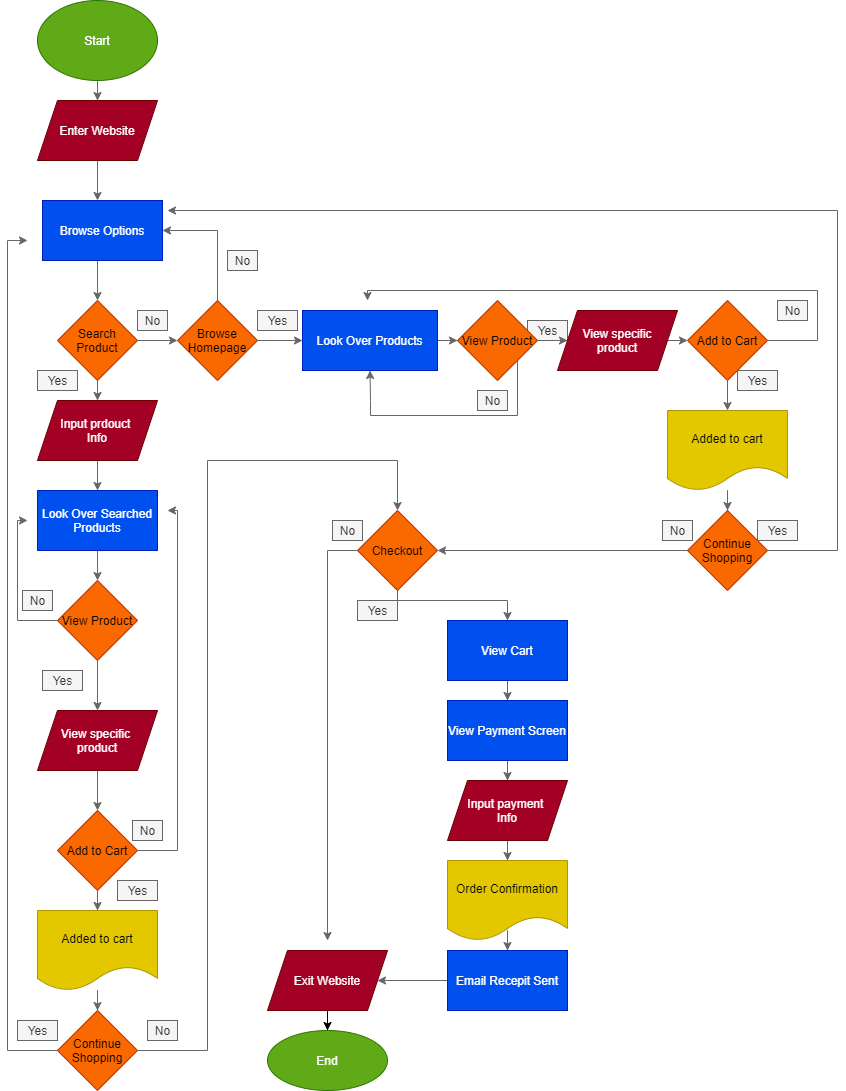

The diagram above was exported from draw.io. Its source (the exported page's mxGraphModel, read from the mxfile embedded in the PNG):
<mxGraphModel dx="1118" dy="529" grid="1" gridSize="10" guides="1" tooltips="1" connect="1" arrows="1" fold="1" page="1" pageScale="1" pageWidth="850" pageHeight="1100" math="0" shadow="0">
  <root>
    <mxCell id="0" />
    <mxCell id="1" parent="0" />
    <mxCell id="4" value="" style="edgeStyle=orthogonalEdgeStyle;rounded=0;orthogonalLoop=1;jettySize=auto;html=1;fillColor=#f5f5f5;strokeColor=#666666;" edge="1" parent="1" source="2">
      <mxGeometry relative="1" as="geometry">
        <mxPoint x="100" y="100" as="targetPoint" />
      </mxGeometry>
    </mxCell>
    <mxCell id="2" value="Start" style="ellipse;whiteSpace=wrap;html=1;fillColor=#60a917;strokeColor=#2D7600;fontColor=#ffffff;" vertex="1" parent="1">
      <mxGeometry x="40" width="120" height="80" as="geometry" />
    </mxCell>
    <mxCell id="6" value="" style="edgeStyle=orthogonalEdgeStyle;rounded=0;orthogonalLoop=1;jettySize=auto;html=1;fillColor=#f5f5f5;strokeColor=#666666;" edge="1" parent="1">
      <mxGeometry relative="1" as="geometry">
        <mxPoint x="100" y="160" as="sourcePoint" />
        <mxPoint x="100" y="200" as="targetPoint" />
      </mxGeometry>
    </mxCell>
    <mxCell id="8" value="" style="edgeStyle=orthogonalEdgeStyle;rounded=0;orthogonalLoop=1;jettySize=auto;html=1;fillColor=#f5f5f5;strokeColor=#666666;" edge="1" parent="1" target="7">
      <mxGeometry relative="1" as="geometry">
        <mxPoint x="100" y="260" as="sourcePoint" />
      </mxGeometry>
    </mxCell>
    <mxCell id="29" value="" style="edgeStyle=orthogonalEdgeStyle;rounded=0;orthogonalLoop=1;jettySize=auto;html=1;entryX=0;entryY=0.5;entryDx=0;entryDy=0;fillColor=#f5f5f5;strokeColor=#666666;" edge="1" parent="1" source="7" target="31">
      <mxGeometry relative="1" as="geometry">
        <mxPoint x="200" y="340" as="targetPoint" />
      </mxGeometry>
    </mxCell>
    <mxCell id="144" style="edgeStyle=orthogonalEdgeStyle;rounded=0;orthogonalLoop=1;jettySize=auto;html=1;entryX=0.5;entryY=0;entryDx=0;entryDy=0;fillColor=#f5f5f5;strokeColor=#666666;" edge="1" parent="1" source="7" target="142">
      <mxGeometry relative="1" as="geometry" />
    </mxCell>
    <mxCell id="7" value="Search Product" style="rhombus;whiteSpace=wrap;html=1;fillColor=#fa6800;strokeColor=#C73500;fontColor=#000000;" vertex="1" parent="1">
      <mxGeometry x="60" y="300" width="80" height="80" as="geometry" />
    </mxCell>
    <mxCell id="12" value="Browse Options" style="rounded=0;whiteSpace=wrap;html=1;fillColor=#0050ef;strokeColor=#001DBC;fontColor=#ffffff;" vertex="1" parent="1">
      <mxGeometry x="45" y="200" width="120" height="60" as="geometry" />
    </mxCell>
    <mxCell id="56" value="" style="edgeStyle=orthogonalEdgeStyle;rounded=0;orthogonalLoop=1;jettySize=auto;html=1;fillColor=#f5f5f5;strokeColor=#666666;" edge="1" parent="1" source="14" target="55">
      <mxGeometry relative="1" as="geometry" />
    </mxCell>
    <mxCell id="14" value="Look Over Searched Products" style="whiteSpace=wrap;html=1;direction=west;fillColor=#0050ef;strokeColor=#001DBC;fontColor=#ffffff;" vertex="1" parent="1">
      <mxGeometry x="40" y="490" width="120" height="60" as="geometry" />
    </mxCell>
    <mxCell id="16" value="Yes" style="text;html=1;align=center;verticalAlign=middle;resizable=0;points=[];autosize=1;strokeColor=#666666;fillColor=#f5f5f5;fontColor=#333333;" vertex="1" parent="1">
      <mxGeometry x="40" y="370" width="40" height="20" as="geometry" />
    </mxCell>
    <mxCell id="30" value="No" style="text;html=1;align=center;verticalAlign=middle;resizable=0;points=[];autosize=1;strokeColor=#666666;fillColor=#f5f5f5;fontColor=#333333;" vertex="1" parent="1">
      <mxGeometry x="140" y="310" width="30" height="20" as="geometry" />
    </mxCell>
    <mxCell id="33" value="" style="edgeStyle=orthogonalEdgeStyle;rounded=0;orthogonalLoop=1;jettySize=auto;html=1;fillColor=#f5f5f5;strokeColor=#666666;" edge="1" parent="1" source="31" target="32">
      <mxGeometry relative="1" as="geometry" />
    </mxCell>
    <mxCell id="35" style="edgeStyle=orthogonalEdgeStyle;rounded=0;orthogonalLoop=1;jettySize=auto;html=1;exitX=0.5;exitY=0;exitDx=0;exitDy=0;entryX=1;entryY=0.5;entryDx=0;entryDy=0;fillColor=#f5f5f5;strokeColor=#666666;" edge="1" parent="1" source="31" target="12">
      <mxGeometry relative="1" as="geometry" />
    </mxCell>
    <mxCell id="31" value="Browse Homepage" style="rhombus;whiteSpace=wrap;html=1;fillColor=#fa6800;strokeColor=#C73500;fontColor=#000000;" vertex="1" parent="1">
      <mxGeometry x="180" y="300" width="80" height="80" as="geometry" />
    </mxCell>
    <mxCell id="71" style="edgeStyle=orthogonalEdgeStyle;rounded=0;orthogonalLoop=1;jettySize=auto;html=1;entryX=0;entryY=0.5;entryDx=0;entryDy=0;fillColor=#f5f5f5;strokeColor=#666666;" edge="1" parent="1" source="32" target="68">
      <mxGeometry relative="1" as="geometry" />
    </mxCell>
    <mxCell id="32" value="Look Over Products" style="whiteSpace=wrap;html=1;fillColor=#0050ef;strokeColor=#001DBC;fontColor=#ffffff;" vertex="1" parent="1">
      <mxGeometry x="305" y="310" width="135" height="60" as="geometry" />
    </mxCell>
    <mxCell id="34" value="Yes" style="text;html=1;align=center;verticalAlign=middle;resizable=0;points=[];autosize=1;strokeColor=#666666;fillColor=#f5f5f5;fontColor=#333333;" vertex="1" parent="1">
      <mxGeometry x="260" y="310" width="40" height="20" as="geometry" />
    </mxCell>
    <mxCell id="36" value="No" style="text;html=1;align=center;verticalAlign=middle;resizable=0;points=[];autosize=1;strokeColor=#666666;fillColor=#f5f5f5;fontColor=#333333;" vertex="1" parent="1">
      <mxGeometry x="230" y="250" width="30" height="20" as="geometry" />
    </mxCell>
    <mxCell id="92" value="" style="edgeStyle=orthogonalEdgeStyle;rounded=0;orthogonalLoop=1;jettySize=auto;html=1;fillColor=#f5f5f5;strokeColor=#666666;" edge="1" parent="1" source="43" target="91">
      <mxGeometry relative="1" as="geometry" />
    </mxCell>
    <mxCell id="104" style="edgeStyle=orthogonalEdgeStyle;rounded=0;orthogonalLoop=1;jettySize=auto;html=1;exitX=1;exitY=0.5;exitDx=0;exitDy=0;fillColor=#f5f5f5;strokeColor=#666666;" edge="1" parent="1" source="43">
      <mxGeometry relative="1" as="geometry">
        <mxPoint x="170" y="510" as="targetPoint" />
        <Array as="points">
          <mxPoint x="180" y="850" />
          <mxPoint x="180" y="510" />
        </Array>
      </mxGeometry>
    </mxCell>
    <mxCell id="43" value="Add to Cart" style="rhombus;whiteSpace=wrap;html=1;fillColor=#fa6800;strokeColor=#C73500;fontColor=#000000;" vertex="1" parent="1">
      <mxGeometry x="60" y="810" width="80" height="80" as="geometry" />
    </mxCell>
    <mxCell id="80" value="" style="edgeStyle=orthogonalEdgeStyle;rounded=0;orthogonalLoop=1;jettySize=auto;html=1;fillColor=#f5f5f5;strokeColor=#666666;" edge="1" parent="1" source="55">
      <mxGeometry relative="1" as="geometry">
        <mxPoint x="100" y="710" as="targetPoint" />
      </mxGeometry>
    </mxCell>
    <mxCell id="146" style="edgeStyle=orthogonalEdgeStyle;rounded=0;orthogonalLoop=1;jettySize=auto;html=1;fillColor=#f5f5f5;strokeColor=#666666;" edge="1" parent="1" source="55">
      <mxGeometry relative="1" as="geometry">
        <mxPoint x="30" y="520" as="targetPoint" />
        <Array as="points">
          <mxPoint x="20" y="620" />
          <mxPoint x="20" y="520" />
        </Array>
      </mxGeometry>
    </mxCell>
    <mxCell id="55" value="View Product" style="rhombus;whiteSpace=wrap;html=1;fillColor=#fa6800;strokeColor=#C73500;fontColor=#000000;" vertex="1" parent="1">
      <mxGeometry x="60" y="580" width="80" height="80" as="geometry" />
    </mxCell>
    <mxCell id="58" value="No" style="text;html=1;align=center;verticalAlign=middle;resizable=0;points=[];autosize=1;strokeColor=#666666;fillColor=#f5f5f5;fontColor=#333333;" vertex="1" parent="1">
      <mxGeometry x="480" y="390" width="30" height="20" as="geometry" />
    </mxCell>
    <mxCell id="59" value="Yes" style="text;html=1;align=center;verticalAlign=middle;resizable=0;points=[];autosize=1;strokeColor=#666666;fillColor=#f5f5f5;fontColor=#333333;" vertex="1" parent="1">
      <mxGeometry x="530" y="320" width="40" height="20" as="geometry" />
    </mxCell>
    <mxCell id="88" style="edgeStyle=orthogonalEdgeStyle;rounded=0;orthogonalLoop=1;jettySize=auto;html=1;exitX=1;exitY=0.5;exitDx=0;exitDy=0;entryX=0;entryY=0.5;entryDx=0;entryDy=0;fillColor=#f5f5f5;strokeColor=#666666;" edge="1" parent="1" source="98" target="87">
      <mxGeometry relative="1" as="geometry">
        <mxPoint x="730" y="340" as="sourcePoint" />
      </mxGeometry>
    </mxCell>
    <mxCell id="74" style="edgeStyle=orthogonalEdgeStyle;rounded=0;orthogonalLoop=1;jettySize=auto;html=1;entryX=0;entryY=0.5;entryDx=0;entryDy=0;fillColor=#f5f5f5;strokeColor=#666666;" edge="1" parent="1" source="68" target="98">
      <mxGeometry relative="1" as="geometry">
        <mxPoint x="590" y="350" as="targetPoint" />
      </mxGeometry>
    </mxCell>
    <mxCell id="102" style="edgeStyle=orthogonalEdgeStyle;rounded=0;orthogonalLoop=1;jettySize=auto;html=1;entryX=0.5;entryY=1;entryDx=0;entryDy=0;fillColor=#f5f5f5;strokeColor=#666666;" edge="1" parent="1" source="68" target="32">
      <mxGeometry relative="1" as="geometry">
        <mxPoint x="370" y="450" as="targetPoint" />
        <Array as="points">
          <mxPoint x="520" y="415" />
          <mxPoint x="373" y="415" />
          <mxPoint x="373" y="400" />
        </Array>
      </mxGeometry>
    </mxCell>
    <mxCell id="68" value="View Product" style="rhombus;whiteSpace=wrap;html=1;fillColor=#fa6800;strokeColor=#C73500;fontColor=#000000;" vertex="1" parent="1">
      <mxGeometry x="460" y="300" width="80" height="80" as="geometry" />
    </mxCell>
    <mxCell id="86" style="edgeStyle=orthogonalEdgeStyle;rounded=0;orthogonalLoop=1;jettySize=auto;html=1;entryX=0.5;entryY=0;entryDx=0;entryDy=0;fillColor=#f5f5f5;strokeColor=#666666;" edge="1" parent="1" target="43">
      <mxGeometry relative="1" as="geometry">
        <mxPoint x="100" y="770" as="sourcePoint" />
      </mxGeometry>
    </mxCell>
    <mxCell id="81" value="Yes" style="text;html=1;align=center;verticalAlign=middle;resizable=0;points=[];autosize=1;strokeColor=#666666;fillColor=#f5f5f5;fontColor=#333333;" vertex="1" parent="1">
      <mxGeometry x="45" y="670" width="40" height="20" as="geometry" />
    </mxCell>
    <mxCell id="85" value="No" style="text;html=1;align=center;verticalAlign=middle;resizable=0;points=[];autosize=1;strokeColor=#666666;fillColor=#f5f5f5;fontColor=#333333;" vertex="1" parent="1">
      <mxGeometry x="25" y="590" width="30" height="20" as="geometry" />
    </mxCell>
    <mxCell id="95" value="" style="edgeStyle=orthogonalEdgeStyle;rounded=0;orthogonalLoop=1;jettySize=auto;html=1;fillColor=#f5f5f5;strokeColor=#666666;" edge="1" parent="1" source="87" target="94">
      <mxGeometry relative="1" as="geometry" />
    </mxCell>
    <mxCell id="106" style="edgeStyle=orthogonalEdgeStyle;rounded=0;orthogonalLoop=1;jettySize=auto;html=1;fillColor=#f5f5f5;strokeColor=#666666;" edge="1" parent="1" source="87">
      <mxGeometry relative="1" as="geometry">
        <mxPoint x="370" y="300" as="targetPoint" />
        <Array as="points">
          <mxPoint x="820" y="290" />
          <mxPoint x="370" y="290" />
        </Array>
      </mxGeometry>
    </mxCell>
    <mxCell id="87" value="Add to Cart" style="rhombus;whiteSpace=wrap;html=1;fillColor=#fa6800;strokeColor=#C73500;fontColor=#000000;" vertex="1" parent="1">
      <mxGeometry x="690" y="300" width="80" height="80" as="geometry" />
    </mxCell>
    <mxCell id="143" style="edgeStyle=orthogonalEdgeStyle;rounded=0;orthogonalLoop=1;jettySize=auto;html=1;fillColor=#f5f5f5;strokeColor=#666666;" edge="1" parent="1" source="91" target="108">
      <mxGeometry relative="1" as="geometry" />
    </mxCell>
    <mxCell id="91" value="Added to cart" style="shape=document;whiteSpace=wrap;html=1;boundedLbl=1;fillColor=#e3c800;strokeColor=#B09500;fontColor=#000000;" vertex="1" parent="1">
      <mxGeometry x="40" y="910" width="120" height="80" as="geometry" />
    </mxCell>
    <mxCell id="93" value="Yes" style="text;html=1;align=center;verticalAlign=middle;resizable=0;points=[];autosize=1;strokeColor=#666666;fillColor=#f5f5f5;fontColor=#333333;" vertex="1" parent="1">
      <mxGeometry x="120" y="880" width="40" height="20" as="geometry" />
    </mxCell>
    <mxCell id="113" value="" style="edgeStyle=orthogonalEdgeStyle;rounded=0;orthogonalLoop=1;jettySize=auto;html=1;fillColor=#f5f5f5;strokeColor=#666666;" edge="1" parent="1" source="94" target="112">
      <mxGeometry relative="1" as="geometry" />
    </mxCell>
    <mxCell id="94" value="Added to cart" style="shape=document;whiteSpace=wrap;html=1;boundedLbl=1;fillColor=#e3c800;strokeColor=#B09500;fontColor=#000000;" vertex="1" parent="1">
      <mxGeometry x="670" y="410" width="120" height="80" as="geometry" />
    </mxCell>
    <mxCell id="96" value="Yes" style="text;html=1;align=center;verticalAlign=middle;resizable=0;points=[];autosize=1;strokeColor=#666666;fillColor=#f5f5f5;fontColor=#333333;" vertex="1" parent="1">
      <mxGeometry x="740" y="370" width="40" height="20" as="geometry" />
    </mxCell>
    <mxCell id="97" value="View specific &lt;br&gt;product" style="shape=parallelogram;perimeter=parallelogramPerimeter;whiteSpace=wrap;html=1;fixedSize=1;fillColor=#a20025;strokeColor=#6F0000;fontColor=#ffffff;" vertex="1" parent="1">
      <mxGeometry x="40" y="710" width="120" height="60" as="geometry" />
    </mxCell>
    <mxCell id="98" value="View specific&lt;br&gt;product" style="shape=parallelogram;perimeter=parallelogramPerimeter;whiteSpace=wrap;html=1;fixedSize=1;fillColor=#a20025;strokeColor=#6F0000;fontColor=#ffffff;" vertex="1" parent="1">
      <mxGeometry x="560" y="310" width="120" height="60" as="geometry" />
    </mxCell>
    <mxCell id="105" value="No" style="text;html=1;align=center;verticalAlign=middle;resizable=0;points=[];autosize=1;strokeColor=#666666;fillColor=#f5f5f5;fontColor=#333333;" vertex="1" parent="1">
      <mxGeometry x="135" y="820" width="30" height="20" as="geometry" />
    </mxCell>
    <mxCell id="107" value="No" style="text;html=1;align=center;verticalAlign=middle;resizable=0;points=[];autosize=1;strokeColor=#666666;fillColor=#f5f5f5;fontColor=#333333;" vertex="1" parent="1">
      <mxGeometry x="780" y="300" width="30" height="20" as="geometry" />
    </mxCell>
    <mxCell id="110" style="edgeStyle=orthogonalEdgeStyle;rounded=0;orthogonalLoop=1;jettySize=auto;html=1;fillColor=#f5f5f5;strokeColor=#666666;" edge="1" parent="1" source="108">
      <mxGeometry relative="1" as="geometry">
        <mxPoint x="30" y="240" as="targetPoint" />
        <Array as="points">
          <mxPoint x="10" y="1050" />
          <mxPoint x="10" y="240" />
        </Array>
      </mxGeometry>
    </mxCell>
    <mxCell id="121" style="edgeStyle=orthogonalEdgeStyle;rounded=0;orthogonalLoop=1;jettySize=auto;html=1;exitX=1;exitY=0.5;exitDx=0;exitDy=0;fillColor=#f5f5f5;strokeColor=#666666;" edge="1" parent="1" source="108">
      <mxGeometry relative="1" as="geometry">
        <mxPoint x="400" y="510" as="targetPoint" />
        <Array as="points">
          <mxPoint x="210" y="1050" />
          <mxPoint x="210" y="460" />
          <mxPoint x="400" y="460" />
        </Array>
      </mxGeometry>
    </mxCell>
    <mxCell id="108" value="Continue Shopping" style="rhombus;whiteSpace=wrap;html=1;fillColor=#fa6800;strokeColor=#C73500;fontColor=#000000;" vertex="1" parent="1">
      <mxGeometry x="60" y="1010" width="80" height="80" as="geometry" />
    </mxCell>
    <mxCell id="111" value="Yes" style="text;html=1;align=center;verticalAlign=middle;resizable=0;points=[];autosize=1;strokeColor=#666666;fillColor=#f5f5f5;fontColor=#333333;" vertex="1" parent="1">
      <mxGeometry x="20" y="1020" width="40" height="20" as="geometry" />
    </mxCell>
    <mxCell id="114" style="edgeStyle=orthogonalEdgeStyle;rounded=0;orthogonalLoop=1;jettySize=auto;html=1;fillColor=#f5f5f5;strokeColor=#666666;" edge="1" parent="1" source="112">
      <mxGeometry relative="1" as="geometry">
        <mxPoint x="170" y="210" as="targetPoint" />
        <Array as="points">
          <mxPoint x="840" y="550" />
          <mxPoint x="840" y="210" />
        </Array>
      </mxGeometry>
    </mxCell>
    <mxCell id="122" style="edgeStyle=orthogonalEdgeStyle;rounded=0;orthogonalLoop=1;jettySize=auto;html=1;entryX=1;entryY=0.5;entryDx=0;entryDy=0;fillColor=#f5f5f5;strokeColor=#666666;" edge="1" parent="1" source="112" target="117">
      <mxGeometry relative="1" as="geometry" />
    </mxCell>
    <mxCell id="112" value="Continue Shopping" style="rhombus;whiteSpace=wrap;html=1;fillColor=#fa6800;strokeColor=#C73500;fontColor=#000000;" vertex="1" parent="1">
      <mxGeometry x="690" y="510" width="80" height="80" as="geometry" />
    </mxCell>
    <mxCell id="115" value="Yes" style="text;html=1;align=center;verticalAlign=middle;resizable=0;points=[];autosize=1;strokeColor=#666666;fillColor=#f5f5f5;fontColor=#333333;" vertex="1" parent="1">
      <mxGeometry x="760" y="520" width="40" height="20" as="geometry" />
    </mxCell>
    <mxCell id="148" style="edgeStyle=orthogonalEdgeStyle;rounded=0;orthogonalLoop=1;jettySize=auto;html=1;fillColor=#f5f5f5;strokeColor=#666666;" edge="1" parent="1" source="117">
      <mxGeometry relative="1" as="geometry">
        <mxPoint x="510" y="620" as="targetPoint" />
        <Array as="points">
          <mxPoint x="400" y="600" />
          <mxPoint x="510" y="600" />
        </Array>
      </mxGeometry>
    </mxCell>
    <mxCell id="149" style="edgeStyle=orthogonalEdgeStyle;rounded=0;orthogonalLoop=1;jettySize=auto;html=1;fillColor=#f5f5f5;strokeColor=#666666;" edge="1" parent="1" source="117">
      <mxGeometry relative="1" as="geometry">
        <mxPoint x="330" y="940" as="targetPoint" />
      </mxGeometry>
    </mxCell>
    <mxCell id="117" value="Checkout" style="rhombus;whiteSpace=wrap;html=1;fillColor=#fa6800;strokeColor=#C73500;fontColor=#000000;" vertex="1" parent="1">
      <mxGeometry x="360" y="510" width="80" height="80" as="geometry" />
    </mxCell>
    <mxCell id="123" value="No" style="text;html=1;align=center;verticalAlign=middle;resizable=0;points=[];autosize=1;strokeColor=#666666;fillColor=#f5f5f5;fontColor=#333333;" vertex="1" parent="1">
      <mxGeometry x="150" y="1020" width="30" height="20" as="geometry" />
    </mxCell>
    <mxCell id="124" value="No" style="text;html=1;align=center;verticalAlign=middle;resizable=0;points=[];autosize=1;strokeColor=#666666;fillColor=#f5f5f5;fontColor=#333333;" vertex="1" parent="1">
      <mxGeometry x="665" y="520" width="30" height="20" as="geometry" />
    </mxCell>
    <mxCell id="128" value="Enter Website" style="shape=parallelogram;perimeter=parallelogramPerimeter;whiteSpace=wrap;html=1;fixedSize=1;fillColor=#a20025;strokeColor=#6F0000;fontColor=#ffffff;" vertex="1" parent="1">
      <mxGeometry x="40" y="100" width="120" height="60" as="geometry" />
    </mxCell>
    <mxCell id="132" value="" style="edgeStyle=orthogonalEdgeStyle;rounded=0;orthogonalLoop=1;jettySize=auto;html=1;" edge="1" parent="1" source="129" target="131">
      <mxGeometry relative="1" as="geometry" />
    </mxCell>
    <mxCell id="129" value="Exit Website" style="shape=parallelogram;perimeter=parallelogramPerimeter;whiteSpace=wrap;html=1;fixedSize=1;fillColor=#a20025;strokeColor=#6F0000;fontColor=#ffffff;" vertex="1" parent="1">
      <mxGeometry x="270" y="950" width="120" height="60" as="geometry" />
    </mxCell>
    <mxCell id="130" value="No" style="text;html=1;align=center;verticalAlign=middle;resizable=0;points=[];autosize=1;strokeColor=#666666;fillColor=#f5f5f5;fontColor=#333333;" vertex="1" parent="1">
      <mxGeometry x="335" y="520" width="30" height="20" as="geometry" />
    </mxCell>
    <mxCell id="131" value="End" style="ellipse;whiteSpace=wrap;html=1;fillColor=#60a917;strokeColor=#2D7600;fontColor=#ffffff;" vertex="1" parent="1">
      <mxGeometry x="270" y="1030" width="120" height="60" as="geometry" />
    </mxCell>
    <mxCell id="137" value="" style="edgeStyle=orthogonalEdgeStyle;rounded=0;orthogonalLoop=1;jettySize=auto;html=1;fillColor=#f5f5f5;strokeColor=#666666;" edge="1" parent="1" source="133" target="136">
      <mxGeometry relative="1" as="geometry" />
    </mxCell>
    <mxCell id="133" value="View Cart" style="whiteSpace=wrap;html=1;fillColor=#0050ef;strokeColor=#001DBC;fontColor=#ffffff;" vertex="1" parent="1">
      <mxGeometry x="450" y="620" width="120" height="60" as="geometry" />
    </mxCell>
    <mxCell id="135" value="Yes" style="text;html=1;align=center;verticalAlign=middle;resizable=0;points=[];autosize=1;strokeColor=#666666;fillColor=#f5f5f5;fontColor=#333333;" vertex="1" parent="1">
      <mxGeometry x="360" y="600" width="40" height="20" as="geometry" />
    </mxCell>
    <mxCell id="140" value="" style="edgeStyle=orthogonalEdgeStyle;rounded=0;orthogonalLoop=1;jettySize=auto;html=1;fillColor=#f5f5f5;strokeColor=#666666;" edge="1" parent="1" source="136" target="139">
      <mxGeometry relative="1" as="geometry" />
    </mxCell>
    <mxCell id="136" value="View Payment Screen" style="whiteSpace=wrap;html=1;fillColor=#0050ef;strokeColor=#001DBC;fontColor=#ffffff;" vertex="1" parent="1">
      <mxGeometry x="450" y="700" width="120" height="60" as="geometry" />
    </mxCell>
    <mxCell id="151" value="" style="edgeStyle=orthogonalEdgeStyle;rounded=0;orthogonalLoop=1;jettySize=auto;html=1;fillColor=#f5f5f5;strokeColor=#666666;" edge="1" parent="1" source="139" target="150">
      <mxGeometry relative="1" as="geometry" />
    </mxCell>
    <mxCell id="139" value="Input payment &lt;br&gt;Info" style="shape=parallelogram;perimeter=parallelogramPerimeter;whiteSpace=wrap;html=1;fixedSize=1;fillColor=#a20025;strokeColor=#6F0000;fontColor=#ffffff;" vertex="1" parent="1">
      <mxGeometry x="450" y="780" width="120" height="60" as="geometry" />
    </mxCell>
    <mxCell id="145" style="edgeStyle=orthogonalEdgeStyle;rounded=0;orthogonalLoop=1;jettySize=auto;html=1;entryX=0.5;entryY=1;entryDx=0;entryDy=0;fillColor=#f5f5f5;strokeColor=#666666;" edge="1" parent="1" source="142" target="14">
      <mxGeometry relative="1" as="geometry" />
    </mxCell>
    <mxCell id="142" value="Input prdouct&amp;nbsp;&lt;br&gt;Info" style="shape=parallelogram;perimeter=parallelogramPerimeter;whiteSpace=wrap;html=1;fixedSize=1;fillColor=#a20025;strokeColor=#6F0000;fontColor=#ffffff;" vertex="1" parent="1">
      <mxGeometry x="40" y="400" width="120" height="60" as="geometry" />
    </mxCell>
    <mxCell id="153" value="" style="edgeStyle=orthogonalEdgeStyle;rounded=0;orthogonalLoop=1;jettySize=auto;html=1;fillColor=#f5f5f5;strokeColor=#666666;" edge="1" parent="1" source="150" target="152">
      <mxGeometry relative="1" as="geometry" />
    </mxCell>
    <mxCell id="150" value="Order Confirmation" style="shape=document;whiteSpace=wrap;html=1;boundedLbl=1;fillColor=#e3c800;strokeColor=#B09500;fontColor=#000000;" vertex="1" parent="1">
      <mxGeometry x="450" y="860" width="120" height="80" as="geometry" />
    </mxCell>
    <mxCell id="154" style="edgeStyle=orthogonalEdgeStyle;rounded=0;orthogonalLoop=1;jettySize=auto;html=1;fillColor=#f5f5f5;strokeColor=#666666;" edge="1" parent="1" source="152" target="129">
      <mxGeometry relative="1" as="geometry" />
    </mxCell>
    <mxCell id="152" value="Email Recepit Sent" style="whiteSpace=wrap;html=1;fillColor=#0050ef;strokeColor=#001DBC;fontColor=#ffffff;" vertex="1" parent="1">
      <mxGeometry x="450" y="950" width="120" height="60" as="geometry" />
    </mxCell>
  </root>
</mxGraphModel>